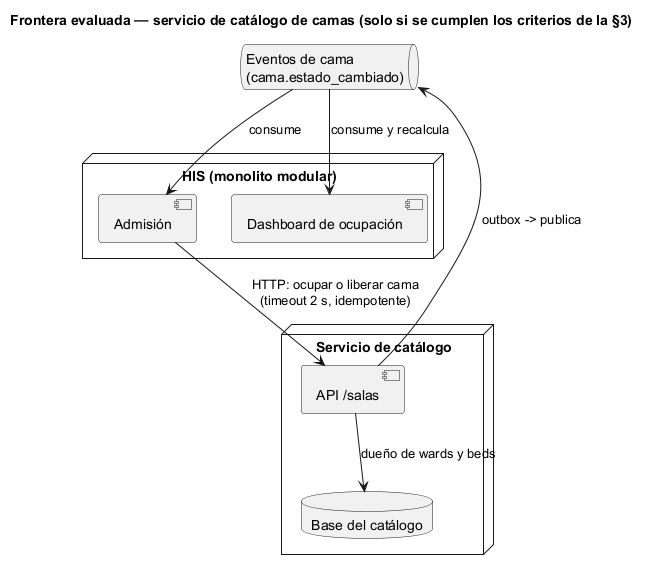

The diagram above was rendered by PlantUML. Its source (embedded in the PNG):
@startuml semana-05-frontera-microservicio
title Frontera evaluada — servicio de catálogo de camas (solo si se cumplen los criterios de la §3)
node "HIS (monolito modular)" {
  [Admisión] as adm
  [Dashboard de ocupación] as ocu
}
node "Servicio de catálogo" {
  [API /salas] as api
  database "Base del catálogo" as dbc
}
queue "Eventos de cama\n(cama.estado_cambiado)" as ev
api --> dbc : dueño de wards y beds
adm --> api : HTTP: ocupar o liberar cama\n(timeout 2 s, idempotente)
api --> ev : outbox -> publica
ev --> ocu : consume y recalcula
ev --> adm : consume
@enduml